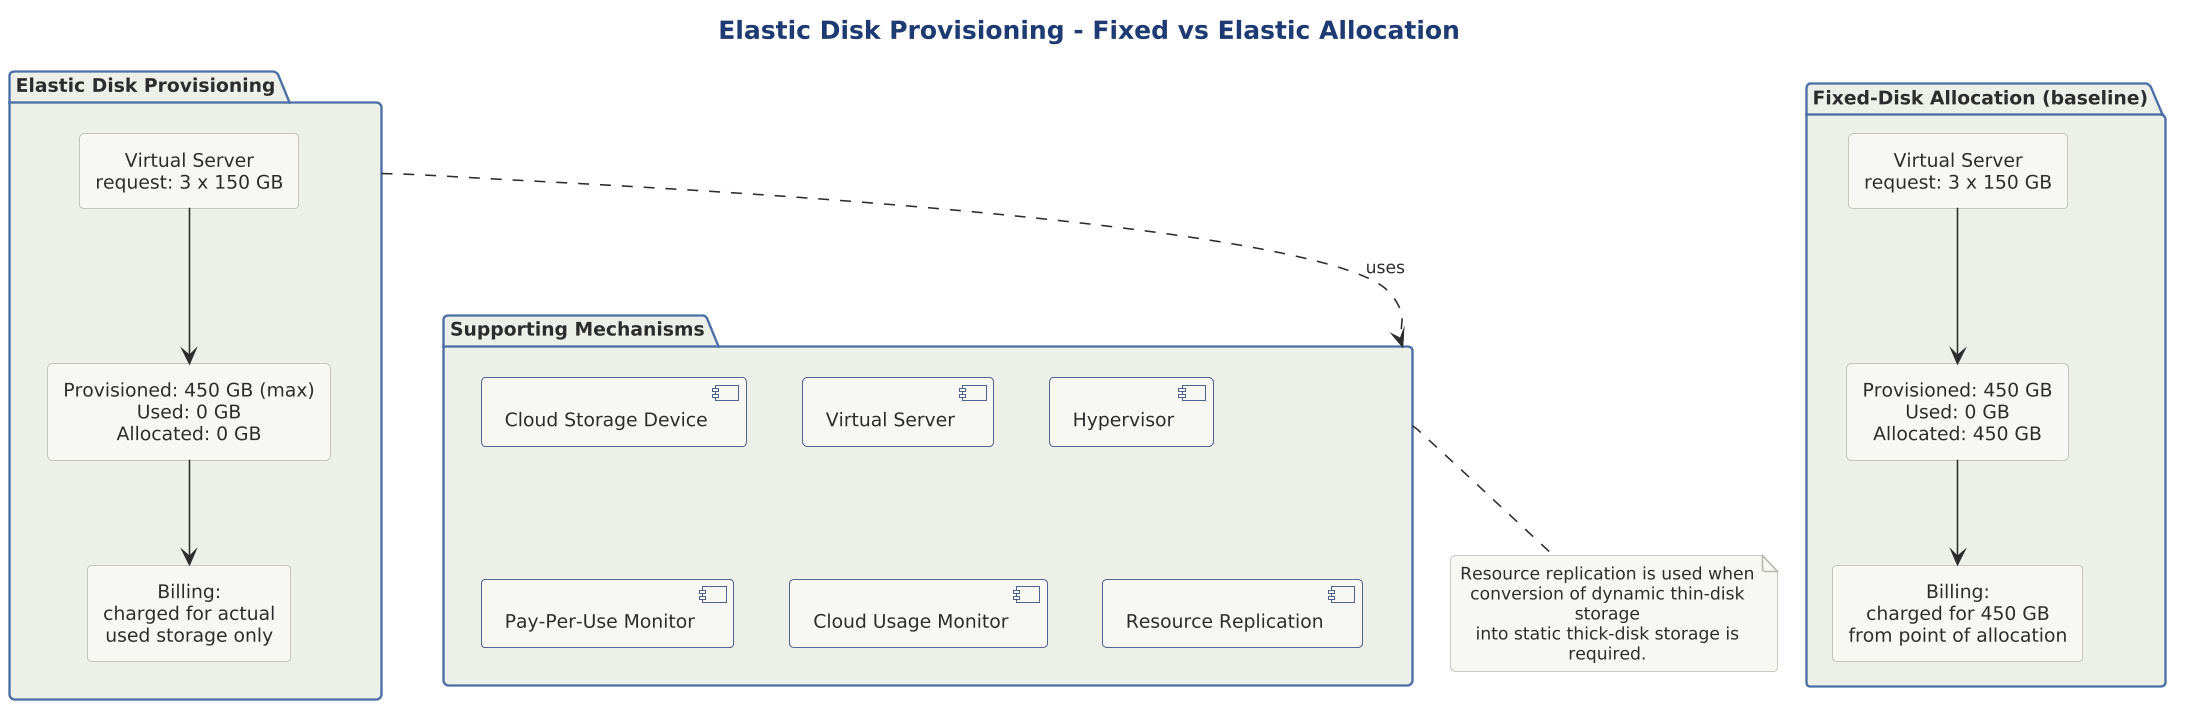

The diagram above was rendered by PlantUML. Its source (embedded in the PNG):
@startuml

skinparam dpi 150



title Elastic Disk Provisioning - Fixed vs Elastic Allocation

!include ../../../../../../tooling/styles/plantuml/structural/package-diagram-style.iuml

package "Fixed-Disk Allocation (baseline)" as Fixed {
  rectangle "Virtual Server\nrequest: 3 x 150 GB" as VS1
  rectangle "Provisioned: 450 GB\nUsed: 0 GB\nAllocated: 450 GB" as State1
  rectangle "Billing:\ncharged for 450 GB\nfrom point of allocation" as Bill1
  VS1 --> State1
  State1 --> Bill1
}

package "Elastic Disk Provisioning" as Elastic {
  rectangle "Virtual Server\nrequest: 3 x 150 GB" as VS2
  rectangle "Provisioned: 450 GB (max)\nUsed: 0 GB\nAllocated: 0 GB" as State2
  rectangle "Billing:\ncharged for actual\nused storage only" as Bill2
  VS2 --> State2
  State2 --> Bill2
}

package "Supporting Mechanisms" as Mechs {
  component "Cloud Storage Device" as CSD
  component "Virtual Server" as VS
  component "Hypervisor" as HV
  component "Pay-Per-Use Monitor" as PPM
  component "Cloud Usage Monitor" as CUM
  component "Resource Replication" as RR
}

Elastic ..> Mechs : uses

note bottom of Mechs
  Resource replication is used when
  conversion of dynamic thin-disk storage
  into static thick-disk storage is
  required.
end note

@enduml